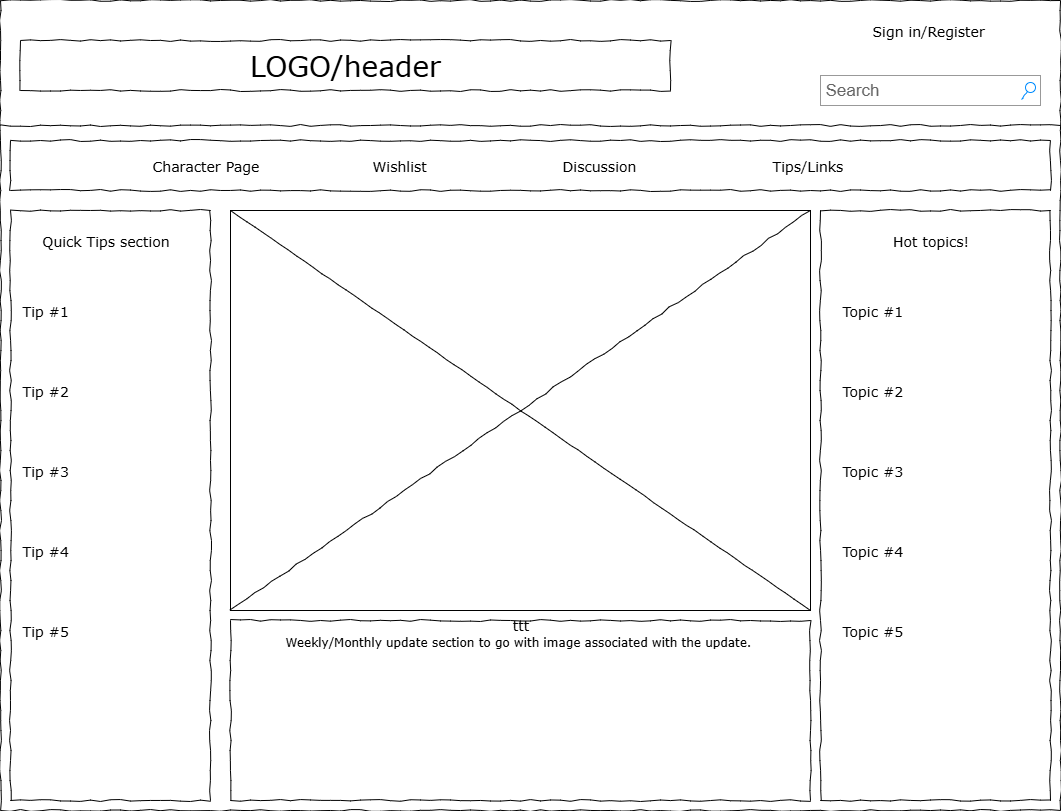

The diagram above was exported from draw.io. Its source (the exported page's mxGraphModel, read from the mxfile embedded in the PNG):
<mxGraphModel dx="1236" dy="652" grid="1" gridSize="10" guides="1" tooltips="1" connect="1" arrows="1" fold="1" page="1" pageScale="1" pageWidth="1100" pageHeight="850" background="none" math="0" shadow="0">
  <root>
    <mxCell id="0" />
    <mxCell id="1" parent="0" />
    <mxCell id="677b7b8949515195-1" value="" style="whiteSpace=wrap;html=1;rounded=0;shadow=0;labelBackgroundColor=none;strokeWidth=1;fontFamily=Verdana;fontSize=12;align=center;comic=1;" parent="1" vertex="1">
      <mxGeometry x="20" y="20" width="1060" height="810" as="geometry" />
    </mxCell>
    <mxCell id="677b7b8949515195-2" value="LOGO/header" style="whiteSpace=wrap;html=1;rounded=0;shadow=0;labelBackgroundColor=none;strokeWidth=1;fontFamily=Verdana;fontSize=28;align=center;comic=1;" parent="1" vertex="1">
      <mxGeometry x="40" y="60" width="650" height="50" as="geometry" />
    </mxCell>
    <mxCell id="677b7b8949515195-3" value="Search" style="strokeWidth=1;shadow=0;dashed=0;align=center;html=1;shape=mxgraph.mockup.forms.searchBox;strokeColor=#999999;mainText=;strokeColor2=#008cff;fontColor=#666666;fontSize=17;align=left;spacingLeft=3;rounded=0;labelBackgroundColor=none;comic=1;" parent="1" vertex="1">
      <mxGeometry x="840" y="95" width="220" height="30" as="geometry" />
    </mxCell>
    <mxCell id="677b7b8949515195-7" value="Sign in/Register" style="text;html=1;points=[];align=left;verticalAlign=top;spacingTop=-4;fontSize=14;fontFamily=Verdana" parent="1" vertex="1">
      <mxGeometry x="890" y="40" width="130" height="20" as="geometry" />
    </mxCell>
    <mxCell id="677b7b8949515195-8" value="" style="whiteSpace=wrap;html=1;rounded=0;shadow=0;labelBackgroundColor=none;strokeWidth=1;fillColor=none;fontFamily=Verdana;fontSize=12;align=center;comic=1;" parent="1" vertex="1">
      <mxGeometry x="30" y="230" width="200" height="590" as="geometry" />
    </mxCell>
    <mxCell id="677b7b8949515195-9" value="" style="line;strokeWidth=1;html=1;rounded=0;shadow=0;labelBackgroundColor=none;fillColor=none;fontFamily=Verdana;fontSize=14;fontColor=#000000;align=center;comic=1;" parent="1" vertex="1">
      <mxGeometry x="20" y="140" width="1060" height="10" as="geometry" />
    </mxCell>
    <mxCell id="677b7b8949515195-10" value="" style="whiteSpace=wrap;html=1;rounded=0;shadow=0;labelBackgroundColor=none;strokeWidth=1;fillColor=none;fontFamily=Verdana;fontSize=12;align=center;comic=1;" parent="1" vertex="1">
      <mxGeometry x="30" y="160" width="1040" height="50" as="geometry" />
    </mxCell>
    <mxCell id="677b7b8949515195-11" value="Character Page" style="text;html=1;points=[];align=left;verticalAlign=top;spacingTop=-4;fontSize=14;fontFamily=Verdana" parent="1" vertex="1">
      <mxGeometry x="170" y="175" width="110" height="20" as="geometry" />
    </mxCell>
    <mxCell id="677b7b8949515195-12" value="Wishlist" style="text;html=1;points=[];align=left;verticalAlign=top;spacingTop=-4;fontSize=14;fontFamily=Verdana" parent="1" vertex="1">
      <mxGeometry x="390" y="175" width="60" height="20" as="geometry" />
    </mxCell>
    <mxCell id="677b7b8949515195-13" value="Discussion" style="text;html=1;points=[];align=left;verticalAlign=top;spacingTop=-4;fontSize=14;fontFamily=Verdana" parent="1" vertex="1">
      <mxGeometry x="580" y="175" width="80" height="20" as="geometry" />
    </mxCell>
    <mxCell id="677b7b8949515195-14" value="Tips/Links" style="text;html=1;points=[];align=left;verticalAlign=top;spacingTop=-4;fontSize=14;fontFamily=Verdana" parent="1" vertex="1">
      <mxGeometry x="790" y="175" width="80" height="20" as="geometry" />
    </mxCell>
    <mxCell id="677b7b8949515195-15" value="&lt;div style=&quot;text-align: justify&quot;&gt;Weekly/Monthly update section to go with image associated with the update.&amp;nbsp;&lt;/div&gt;" style="whiteSpace=wrap;html=1;rounded=0;shadow=0;labelBackgroundColor=none;strokeWidth=1;fillColor=none;fontFamily=Verdana;fontSize=12;align=center;verticalAlign=top;spacing=10;comic=1;" parent="1" vertex="1">
      <mxGeometry x="250" y="640" width="580" height="180" as="geometry" />
    </mxCell>
    <mxCell id="677b7b8949515195-16" value="ttt" style="verticalLabelPosition=bottom;shadow=0;dashed=0;align=center;html=1;verticalAlign=top;strokeWidth=1;shape=mxgraph.mockup.graphics.simpleIcon;rounded=0;labelBackgroundColor=none;fontFamily=Verdana;fontSize=14;comic=1;" parent="1" vertex="1">
      <mxGeometry x="250" y="230" width="580" height="400" as="geometry" />
    </mxCell>
    <mxCell id="677b7b8949515195-25" value="" style="whiteSpace=wrap;html=1;rounded=0;shadow=0;labelBackgroundColor=none;strokeWidth=1;fillColor=none;fontFamily=Verdana;fontSize=12;align=center;comic=1;" parent="1" vertex="1">
      <mxGeometry x="840" y="230" width="230" height="590" as="geometry" />
    </mxCell>
    <mxCell id="677b7b8949515195-27" value="Quick Tips section" style="text;html=1;points=[];align=center;verticalAlign=top;spacingTop=-4;fontSize=14;fontFamily=Verdana" parent="1" vertex="1">
      <mxGeometry x="40" y="250" width="170" height="20" as="geometry" />
    </mxCell>
    <mxCell id="677b7b8949515195-28" value="Tip #1" style="text;html=1;points=[];align=left;verticalAlign=top;spacingTop=-4;fontSize=14;fontFamily=Verdana" parent="1" vertex="1">
      <mxGeometry x="40" y="320" width="170" height="20" as="geometry" />
    </mxCell>
    <mxCell id="677b7b8949515195-29" value="Tip #2" style="text;html=1;points=[];align=left;verticalAlign=top;spacingTop=-4;fontSize=14;fontFamily=Verdana" parent="1" vertex="1">
      <mxGeometry x="40" y="400" width="170" height="20" as="geometry" />
    </mxCell>
    <mxCell id="677b7b8949515195-30" value="Tip #3" style="text;html=1;points=[];align=left;verticalAlign=top;spacingTop=-4;fontSize=14;fontFamily=Verdana" parent="1" vertex="1">
      <mxGeometry x="40" y="480" width="170" height="20" as="geometry" />
    </mxCell>
    <mxCell id="677b7b8949515195-39" value="Tip #4" style="text;html=1;points=[];align=left;verticalAlign=top;spacingTop=-4;fontSize=14;fontFamily=Verdana" parent="1" vertex="1">
      <mxGeometry x="40" y="560" width="170" height="20" as="geometry" />
    </mxCell>
    <mxCell id="677b7b8949515195-40" value="Tip #5" style="text;html=1;points=[];align=left;verticalAlign=top;spacingTop=-4;fontSize=14;fontFamily=Verdana" parent="1" vertex="1">
      <mxGeometry x="40" y="640" width="170" height="20" as="geometry" />
    </mxCell>
    <mxCell id="677b7b8949515195-44" value="Hot topics!" style="text;html=1;points=[];align=center;verticalAlign=top;spacingTop=-4;fontSize=14;fontFamily=Verdana" parent="1" vertex="1">
      <mxGeometry x="865" y="250" width="170" height="20" as="geometry" />
    </mxCell>
    <mxCell id="677b7b8949515195-45" value="Topic #1" style="text;html=1;points=[];align=left;verticalAlign=top;spacingTop=-4;fontSize=14;fontFamily=Verdana" parent="1" vertex="1">
      <mxGeometry x="860" y="320" width="170" height="20" as="geometry" />
    </mxCell>
    <mxCell id="677b7b8949515195-46" value="Topic #2" style="text;html=1;points=[];align=left;verticalAlign=top;spacingTop=-4;fontSize=14;fontFamily=Verdana" parent="1" vertex="1">
      <mxGeometry x="860" y="400" width="170" height="20" as="geometry" />
    </mxCell>
    <mxCell id="677b7b8949515195-47" value="Topic #3" style="text;html=1;points=[];align=left;verticalAlign=top;spacingTop=-4;fontSize=14;fontFamily=Verdana" parent="1" vertex="1">
      <mxGeometry x="860" y="480" width="170" height="20" as="geometry" />
    </mxCell>
    <mxCell id="677b7b8949515195-48" value="Topic #4" style="text;html=1;points=[];align=left;verticalAlign=top;spacingTop=-4;fontSize=14;fontFamily=Verdana" parent="1" vertex="1">
      <mxGeometry x="860" y="560" width="170" height="20" as="geometry" />
    </mxCell>
    <mxCell id="677b7b8949515195-49" value="Topic #5" style="text;html=1;points=[];align=left;verticalAlign=top;spacingTop=-4;fontSize=14;fontFamily=Verdana" parent="1" vertex="1">
      <mxGeometry x="860" y="640" width="170" height="20" as="geometry" />
    </mxCell>
    <mxCell id="RJ2MNAtnOt038jQvK7vn-3" style="edgeStyle=orthogonalEdgeStyle;rounded=0;orthogonalLoop=1;jettySize=auto;html=1;exitX=0.5;exitY=1;exitDx=0;exitDy=0;" edge="1" parent="1" source="677b7b8949515195-25" target="677b7b8949515195-25">
      <mxGeometry relative="1" as="geometry" />
    </mxCell>
  </root>
</mxGraphModel>